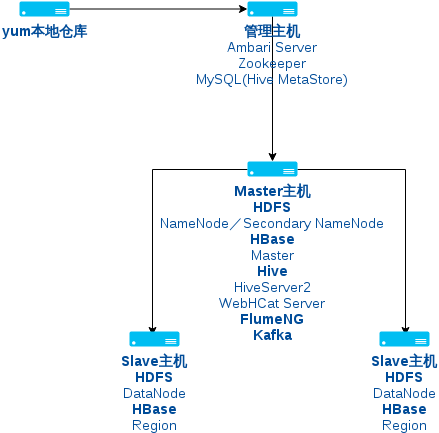

The diagram above was exported from draw.io. Its source (the exported page's mxGraphModel, read from the mxfile embedded in the PNG):
<mxGraphModel dx="1114" dy="670" grid="1" gridSize="10" guides="1" tooltips="1" connect="1" arrows="1" fold="1" page="1" pageScale="1" pageWidth="826" pageHeight="1169" background="#ffffff" math="0" shadow="0">
  <root>
    <mxCell id="0" />
    <mxCell id="1" parent="0" />
    <mxCell id="12" style="edgeStyle=orthogonalEdgeStyle;rounded=0;html=1;jettySize=auto;orthogonalLoop=1;" edge="1" parent="1" source="3" target="10">
      <mxGeometry relative="1" as="geometry" />
    </mxCell>
    <mxCell id="3" value="&lt;b&gt;yum本地仓库&lt;/b&gt;" style="verticalLabelPosition=bottom;html=1;verticalAlign=top;strokeColor=none;fillColor=#00BEF2;shape=mxgraph.azure.server;fontSize=14;fontColor=#004C99;align=center;" parent="1" vertex="1">
      <mxGeometry x="160" y="90" width="50" height="15" as="geometry" />
    </mxCell>
    <mxCell id="14" style="edgeStyle=orthogonalEdgeStyle;rounded=0;html=1;entryX=0.46;entryY=0.267;entryPerimeter=0;jettySize=auto;orthogonalLoop=1;" edge="1" parent="1" source="4" target="8">
      <mxGeometry relative="1" as="geometry" />
    </mxCell>
    <mxCell id="15" style="edgeStyle=orthogonalEdgeStyle;rounded=0;html=1;entryX=0.52;entryY=0.267;entryPerimeter=0;jettySize=auto;orthogonalLoop=1;" edge="1" parent="1" source="4" target="9">
      <mxGeometry relative="1" as="geometry" />
    </mxCell>
    <mxCell id="4" value="&lt;div&gt;&lt;b&gt;Master主机&lt;/b&gt;&lt;/div&gt;&lt;b&gt;HDFS&lt;/b&gt;&lt;div&gt;NameNode／&lt;span style=&quot;line-height: 1.2&quot;&gt;Secondary NameNode&lt;/span&gt;&lt;/div&gt;&lt;div&gt;&lt;b&gt;HBase&lt;/b&gt;&lt;/div&gt;&lt;div&gt;Master&lt;/div&gt;&lt;div&gt;&lt;b&gt;Hive&lt;/b&gt;&lt;/div&gt;&lt;div&gt;HiveServer2&lt;/div&gt;&lt;div&gt;WebHCat Server&lt;/div&gt;&lt;div&gt;&lt;b&gt;FlumeNG&lt;/b&gt;&lt;/div&gt;&lt;div&gt;&lt;b&gt;Kafka&lt;/b&gt;&lt;/div&gt;" style="verticalLabelPosition=bottom;html=1;verticalAlign=top;strokeColor=none;fillColor=#00BEF2;shape=mxgraph.azure.server;fontSize=14;fontColor=#004C99;align=center;" parent="1" vertex="1">
      <mxGeometry x="388" y="250" width="50" height="15" as="geometry" />
    </mxCell>
    <mxCell id="8" value="&lt;div&gt;&lt;b&gt;Slave主机&lt;/b&gt;&lt;/div&gt;&lt;b&gt;HDFS&lt;/b&gt;&lt;div&gt;DataNode&lt;div&gt;&lt;b&gt;HBase&lt;/b&gt;&lt;/div&gt;&lt;div&gt;Region&lt;/div&gt;&lt;/div&gt;" style="verticalLabelPosition=bottom;html=1;verticalAlign=top;strokeColor=none;fillColor=#00BEF2;shape=mxgraph.azure.server;fontSize=14;fontColor=#004C99;align=center;" parent="1" vertex="1">
      <mxGeometry x="270" y="420" width="50" height="15" as="geometry" />
    </mxCell>
    <mxCell id="9" value="&lt;div&gt;&lt;b&gt;Slave主机&lt;/b&gt;&lt;/div&gt;&lt;b&gt;HDFS&lt;/b&gt;&lt;div&gt; DataNode&lt;div&gt;&lt;b&gt;HBase&lt;/b&gt;&lt;/div&gt;&lt;div&gt;Region&lt;/div&gt;&lt;/div&gt;" style="verticalLabelPosition=bottom;html=1;verticalAlign=top;strokeColor=none;fillColor=#00BEF2;shape=mxgraph.azure.server;fontSize=14;fontColor=#004C99;align=center;" parent="1" vertex="1">
      <mxGeometry x="520" y="420" width="50" height="15" as="geometry" />
    </mxCell>
    <mxCell id="13" style="edgeStyle=orthogonalEdgeStyle;rounded=0;html=1;jettySize=auto;orthogonalLoop=1;" edge="1" parent="1" source="10" target="4">
      <mxGeometry relative="1" as="geometry" />
    </mxCell>
    <mxCell id="10" value="&lt;div&gt;&lt;b&gt;管理主机&lt;/b&gt;&lt;/div&gt;Ambari Server&lt;div&gt;Zookeeper&lt;/div&gt;&lt;div&gt;MySQL(Hive MetaStore)&lt;/div&gt;" style="verticalLabelPosition=bottom;html=1;verticalAlign=top;strokeColor=none;fillColor=#00BEF2;shape=mxgraph.azure.server;fontSize=14;fontColor=#004C99;align=center;" parent="1" vertex="1">
      <mxGeometry x="388" y="90" width="50" height="15" as="geometry" />
    </mxCell>
  </root>
</mxGraphModel>